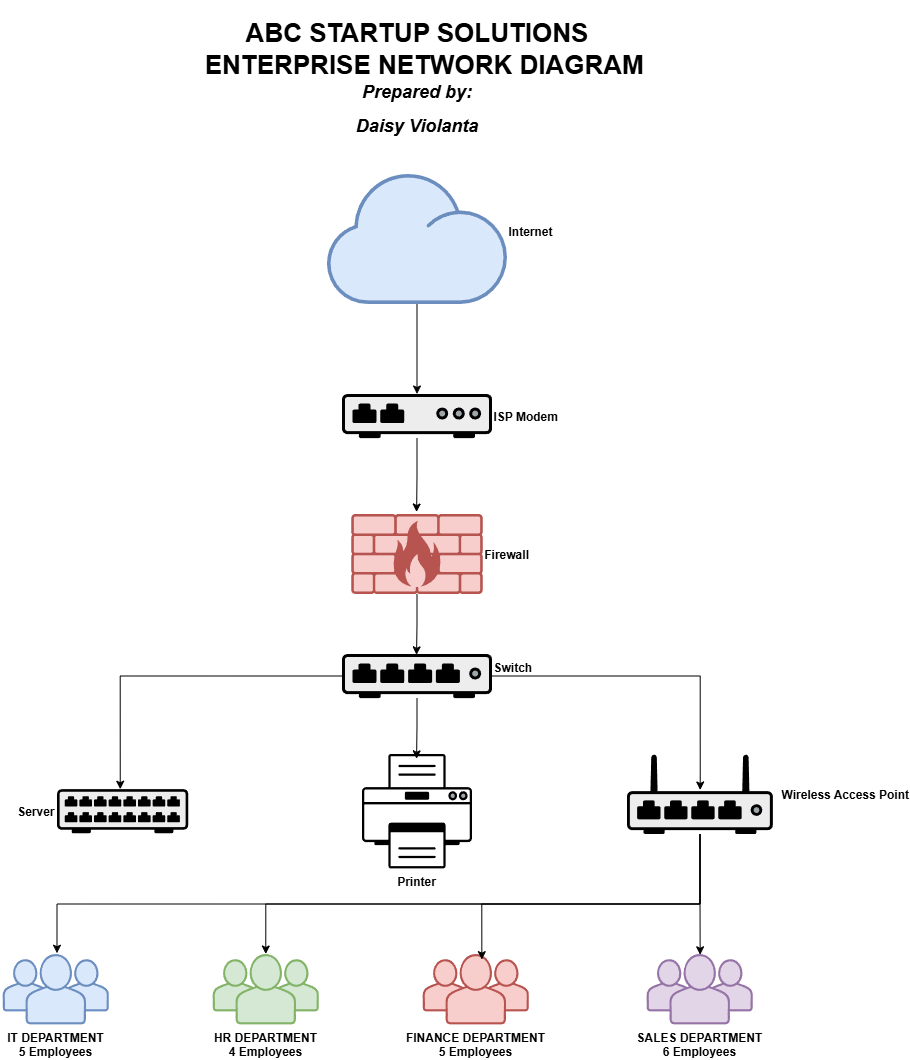

The diagram above was exported from draw.io. Its source (the exported page's mxGraphModel, read from the mxfile embedded in the PNG):
<mxGraphModel dx="2060" dy="2293" grid="1" gridSize="10" guides="1" tooltips="1" connect="1" arrows="1" fold="1" page="1" pageScale="1" pageWidth="827" pageHeight="1169" math="0" shadow="0">
  <root>
    <mxCell id="0" />
    <mxCell id="1" parent="0" />
    <mxCell id="p9WDLHhr5mNLZoCWzU7e-1" parent="1" style="text;html=1;whiteSpace=wrap;strokeColor=none;fillColor=none;align=center;verticalAlign=middle;rounded=0;fontSize=13;" value="&lt;h1&gt;ABC STARTUP SOLUTIONS&lt;br&gt;&amp;nbsp; ENTERPRISE NETWORK DIAGRAM&lt;/h1&gt;" vertex="1">
      <mxGeometry height="90" width="476" x="592" y="-1150" as="geometry" />
    </mxCell>
    <mxCell id="p9WDLHhr5mNLZoCWzU7e-2" parent="1" style="text;html=1;whiteSpace=wrap;strokeColor=none;fillColor=none;align=center;verticalAlign=middle;rounded=0;fontSize=9;" value="&lt;h1&gt;&lt;i&gt;Prepared by:&lt;/i&gt;&lt;/h1&gt;&lt;h1&gt;&lt;i&gt;Daisy Violanta&lt;/i&gt;&lt;/h1&gt;" vertex="1">
      <mxGeometry height="10" width="240" x="710" y="-1050" as="geometry" />
    </mxCell>
    <mxCell id="p9WDLHhr5mNLZoCWzU7e-11" edge="1" parent="1" source="p9WDLHhr5mNLZoCWzU7e-5" style="edgeStyle=orthogonalEdgeStyle;rounded=0;orthogonalLoop=1;jettySize=auto;html=1;" target="p9WDLHhr5mNLZoCWzU7e-7">
      <mxGeometry relative="1" as="geometry" />
    </mxCell>
    <mxCell id="p9WDLHhr5mNLZoCWzU7e-5" parent="1" style="shape=mxgraph.networks2.icon;aspect=fixed;fillColor=#dae8fc;strokeColor=#6c8ebf;network2IconShadow=1;network2bgFillColor=none;labelPosition=right;verticalLabelPosition=middle;align=left;verticalAlign=middle;network2Icon=mxgraph.networks2.cloud;network2IconYOffset=-0.08;network2IconW=1.0004;network2IconH=0.7222;fontStyle=1" value="Internet&#10;" vertex="1">
      <mxGeometry height="129.95" width="180" x="740" y="-980" as="geometry" />
    </mxCell>
    <mxCell id="p9WDLHhr5mNLZoCWzU7e-7" parent="1" style="fillColorStyles=neutralFill;neutralFill=#9DA6A8;shape=mxgraph.networks2.icon;aspect=fixed;fillColor=#EDEDED;strokeColor=#000000;gradientColor=#5B6163;network2IconShadow=1;network2bgFillColor=none;labelPosition=right;verticalLabelPosition=middle;align=left;verticalAlign=middle;network2Icon=mxgraph.networks2.modem;network2IconYOffset=0.0131;network2IconW=1;network2IconH=0.2938;fontStyle=1" value="ISP Modem" vertex="1">
      <mxGeometry height="44.07" width="150" x="755" y="-760" as="geometry" />
    </mxCell>
    <mxCell id="p9WDLHhr5mNLZoCWzU7e-10" parent="1" style="shape=mxgraph.networks2.icon;aspect=fixed;fillColor=#f8cecc;strokeColor=#b85450;network2IconShadow=1;network2bgFillColor=none;labelPosition=right;verticalLabelPosition=middle;align=left;verticalAlign=middle;network2Icon=mxgraph.networks2.firewall;network2IconXOffset=0.0001;network2IconYOffset=0.0001;network2IconW=1;network2IconH=0.608;fontStyle=1" value="Firewall" vertex="1">
      <mxGeometry height="80" width="131.58" x="764.21" y="-640" as="geometry" />
    </mxCell>
    <mxCell id="p9WDLHhr5mNLZoCWzU7e-12" edge="1" parent="1" source="p9WDLHhr5mNLZoCWzU7e-7" style="edgeStyle=orthogonalEdgeStyle;rounded=0;orthogonalLoop=1;jettySize=auto;html=1;entryX=0.497;entryY=-0.025;entryDx=0;entryDy=0;entryPerimeter=0;" target="p9WDLHhr5mNLZoCWzU7e-10">
      <mxGeometry relative="1" as="geometry" />
    </mxCell>
    <mxCell id="p9WDLHhr5mNLZoCWzU7e-20" edge="1" parent="1" source="p9WDLHhr5mNLZoCWzU7e-14" style="edgeStyle=orthogonalEdgeStyle;rounded=0;orthogonalLoop=1;jettySize=auto;html=1;entryX=0.502;entryY=0.45;entryDx=0;entryDy=0;entryPerimeter=0;" target="p9WDLHhr5mNLZoCWzU7e-17">
      <mxGeometry relative="1" as="geometry" />
    </mxCell>
    <mxCell id="p9WDLHhr5mNLZoCWzU7e-14" parent="1" style="fillColorStyles=neutralFill;neutralFill=#9DA6A8;shape=mxgraph.networks2.icon;aspect=fixed;fillColor=#EDEDED;strokeColor=#000000;gradientColor=#5B6163;network2IconShadow=1;network2bgFillColor=none;labelPosition=right;verticalLabelPosition=middle;align=left;verticalAlign=top;network2Icon=mxgraph.networks2.hub;network2IconXOffset=0.0001;network2IconYOffset=0.0129;network2IconW=1;network2IconH=0.2938;fontStyle=1" value="Switch" vertex="1">
      <mxGeometry height="44.07" width="150" x="755" y="-500" as="geometry" />
    </mxCell>
    <mxCell id="p9WDLHhr5mNLZoCWzU7e-15" edge="1" parent="1" source="p9WDLHhr5mNLZoCWzU7e-10" style="edgeStyle=orthogonalEdgeStyle;rounded=0;orthogonalLoop=1;jettySize=auto;html=1;entryX=0.497;entryY=0.019;entryDx=0;entryDy=0;entryPerimeter=0;" target="p9WDLHhr5mNLZoCWzU7e-14">
      <mxGeometry relative="1" as="geometry" />
    </mxCell>
    <mxCell id="p9WDLHhr5mNLZoCWzU7e-16" parent="1" style="fillColorStyles=neutralFill;neutralFill=#9DA6A8;shape=mxgraph.networks2.icon;aspect=fixed;network2IconShadow=1;network2bgFillColor=none;labelPosition=center;verticalLabelPosition=bottom;align=center;verticalAlign=top;network2Icon=mxgraph.networks2.printer;network2IconW=1;network2IconH=1.04;fontStyle=1;" value="Printer" vertex="1">
      <mxGeometry height="114.4" width="110" x="775" y="-400" as="geometry" />
    </mxCell>
    <mxCell id="p9WDLHhr5mNLZoCWzU7e-17" parent="1" style="fillColorStyles=neutralFill;neutralFill=#9DA6A8;shape=mxgraph.networks2.icon;aspect=fixed;fillColor=#EDEDED;strokeColor=#000000;gradientColor=#5B6163;network2IconShadow=1;network2bgFillColor=none;labelPosition=right;verticalLabelPosition=middle;align=center;verticalAlign=middle;network2Icon=mxgraph.networks2.wireless_hub;network2IconYOffset=-0.1142;network2IconW=1;network2IconH=0.5485;fontStyle=1" value="Wireless Access Point" vertex="1">
      <mxGeometry height="80" width="145.85" x="1040" y="-400" as="geometry" />
    </mxCell>
    <mxCell id="p9WDLHhr5mNLZoCWzU7e-18" parent="1" style="shape=mxgraph.networks2.icon;aspect=fixed;fillColor=#EDEDED;strokeColor=#000000;gradientColor=#5B6163;network2IconShadow=1;network2bgFillColor=none;labelPosition=left;verticalLabelPosition=middle;align=right;verticalAlign=middle;network2Icon=mxgraph.networks2.patch_panel;network2IconXOffset=0.0001;network2IconYOffset=-0.0211;network2IconW=1;network2IconH=0.3359;fontStyle=1" value="Server" vertex="1">
      <mxGeometry height="44.07" width="131.2" x="470" y="-364.84000000000003" as="geometry" />
    </mxCell>
    <mxCell id="p9WDLHhr5mNLZoCWzU7e-19" edge="1" parent="1" source="p9WDLHhr5mNLZoCWzU7e-14" style="edgeStyle=orthogonalEdgeStyle;rounded=0;orthogonalLoop=1;jettySize=auto;html=1;entryX=0.496;entryY=0.042;entryDx=0;entryDy=0;entryPerimeter=0;" target="p9WDLHhr5mNLZoCWzU7e-16">
      <mxGeometry relative="1" as="geometry" />
    </mxCell>
    <mxCell id="p9WDLHhr5mNLZoCWzU7e-21" edge="1" parent="1" source="p9WDLHhr5mNLZoCWzU7e-14" style="edgeStyle=orthogonalEdgeStyle;rounded=0;orthogonalLoop=1;jettySize=auto;html=1;entryX=0.482;entryY=0.001;entryDx=0;entryDy=0;entryPerimeter=0;" target="p9WDLHhr5mNLZoCWzU7e-18">
      <mxGeometry relative="1" as="geometry" />
    </mxCell>
    <mxCell id="p9WDLHhr5mNLZoCWzU7e-22" parent="1" style="shape=mxgraph.networks2.icon;aspect=fixed;fillColor=#dae8fc;strokeColor=#6c8ebf;network2IconShadow=1;network2bgFillColor=none;labelPosition=center;verticalLabelPosition=bottom;align=center;verticalAlign=top;network2Icon=mxgraph.networks2.users;network2IconXOffset=0.0019;network2IconYOffset=-0.0004;network2IconW=1.0353;network2IconH=0.6623;fontStyle=1" value="IT DEPARTMENT&#10;5 Employees" vertex="1">
      <mxGeometry height="70.37" width="110" x="414" y="-200" as="geometry" />
    </mxCell>
    <mxCell id="p9WDLHhr5mNLZoCWzU7e-23" parent="1" style="shape=mxgraph.networks2.icon;aspect=fixed;fillColor=#d5e8d4;strokeColor=#82b366;network2IconShadow=1;network2bgFillColor=none;labelPosition=center;verticalLabelPosition=bottom;align=center;verticalAlign=top;network2Icon=mxgraph.networks2.users;network2IconXOffset=0.0019;network2IconYOffset=-0.0004;network2IconW=1.0353;network2IconH=0.6623;fontStyle=1" value="HR DEPARTMENT&#10;4 Employees" vertex="1">
      <mxGeometry height="70.37" width="110" x="624" y="-200" as="geometry" />
    </mxCell>
    <mxCell id="p9WDLHhr5mNLZoCWzU7e-24" parent="1" style="shape=mxgraph.networks2.icon;aspect=fixed;fillColor=#f8cecc;strokeColor=#b85450;network2IconShadow=1;network2bgFillColor=none;labelPosition=center;verticalLabelPosition=bottom;align=center;verticalAlign=top;network2Icon=mxgraph.networks2.users;network2IconXOffset=0.0019;network2IconYOffset=-0.0004;network2IconW=1.0353;network2IconH=0.6623;fontStyle=1" value="FINANCE DEPARTMENT&#10;5 Employees" vertex="1">
      <mxGeometry height="70.37" width="110" x="834" y="-200" as="geometry" />
    </mxCell>
    <mxCell id="p9WDLHhr5mNLZoCWzU7e-25" parent="1" style="shape=mxgraph.networks2.icon;aspect=fixed;fillColor=#e1d5e7;strokeColor=#9673a6;network2IconShadow=1;network2bgFillColor=none;labelPosition=center;verticalLabelPosition=bottom;align=center;verticalAlign=top;network2Icon=mxgraph.networks2.users;network2IconXOffset=0.0019;network2IconYOffset=-0.0004;network2IconW=1.0353;network2IconH=0.6623;fontStyle=1" value="SALES DEPARTMENT&#10;6 Employees" vertex="1">
      <mxGeometry height="70.37" width="110" x="1057.9299999999998" y="-200" as="geometry" />
    </mxCell>
    <mxCell id="p9WDLHhr5mNLZoCWzU7e-26" edge="1" parent="1" source="p9WDLHhr5mNLZoCWzU7e-17" style="edgeStyle=orthogonalEdgeStyle;rounded=0;orthogonalLoop=1;jettySize=auto;html=1;entryX=0.502;entryY=0.011;entryDx=0;entryDy=0;entryPerimeter=0;" target="p9WDLHhr5mNLZoCWzU7e-25">
      <mxGeometry relative="1" as="geometry" />
    </mxCell>
    <mxCell id="p9WDLHhr5mNLZoCWzU7e-28" edge="1" parent="1" source="p9WDLHhr5mNLZoCWzU7e-17" style="edgeStyle=orthogonalEdgeStyle;rounded=0;orthogonalLoop=1;jettySize=auto;html=1;entryX=0.553;entryY=0.08;entryDx=0;entryDy=0;entryPerimeter=0;" target="p9WDLHhr5mNLZoCWzU7e-24">
      <mxGeometry relative="1" as="geometry">
        <Array as="points">
          <mxPoint x="1113" y="-250" />
          <mxPoint x="894.8" y="-250" />
        </Array>
      </mxGeometry>
    </mxCell>
    <mxCell id="p9WDLHhr5mNLZoCWzU7e-29" edge="1" parent="1" source="p9WDLHhr5mNLZoCWzU7e-17" style="edgeStyle=orthogonalEdgeStyle;rounded=0;orthogonalLoop=1;jettySize=auto;html=1;entryX=0.498;entryY=0;entryDx=0;entryDy=0;entryPerimeter=0;" target="p9WDLHhr5mNLZoCWzU7e-23">
      <mxGeometry relative="1" as="geometry">
        <Array as="points">
          <mxPoint x="1113" y="-250" />
          <mxPoint x="678.8" y="-250" />
        </Array>
      </mxGeometry>
    </mxCell>
    <mxCell id="p9WDLHhr5mNLZoCWzU7e-30" edge="1" parent="1" source="p9WDLHhr5mNLZoCWzU7e-17" style="edgeStyle=orthogonalEdgeStyle;rounded=0;orthogonalLoop=1;jettySize=auto;html=1;entryX=0.509;entryY=-0.011;entryDx=0;entryDy=0;entryPerimeter=0;" target="p9WDLHhr5mNLZoCWzU7e-22">
      <mxGeometry relative="1" as="geometry">
        <Array as="points">
          <mxPoint x="1113" y="-250" />
          <mxPoint x="470" y="-250" />
        </Array>
      </mxGeometry>
    </mxCell>
  </root>
</mxGraphModel>